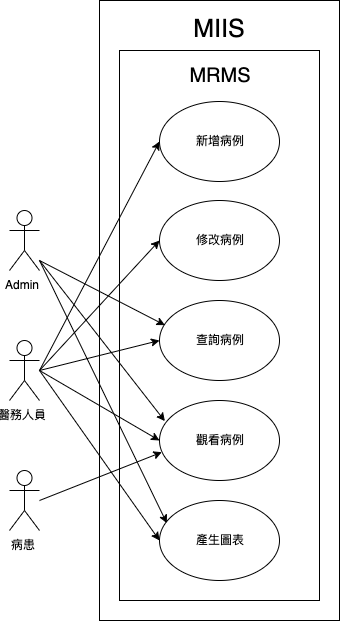

The diagram above was exported from draw.io. Its source (the exported page's mxGraphModel, read from the mxfile embedded in the PNG):
<mxGraphModel dx="1092" dy="1856" grid="1" gridSize="10" guides="1" tooltips="1" connect="1" arrows="1" fold="1" page="1" pageScale="1" pageWidth="827" pageHeight="1169" math="0" shadow="0">
  <root>
    <mxCell id="0" />
    <mxCell id="1" parent="0" />
    <mxCell id="EB2AAEDXxBDSVoppsxVM-7" value="" style="rounded=0;whiteSpace=wrap;html=1;" vertex="1" parent="1">
      <mxGeometry x="280" y="-50" width="240" height="620" as="geometry" />
    </mxCell>
    <mxCell id="xvk64RKaW2ss_NOeR-Pk-1" value="" style="rounded=0;whiteSpace=wrap;html=1;" parent="1" vertex="1">
      <mxGeometry x="300" width="200" height="550" as="geometry" />
    </mxCell>
    <mxCell id="xvk64RKaW2ss_NOeR-Pk-2" value="新增病例" style="ellipse;whiteSpace=wrap;html=1;" parent="1" vertex="1">
      <mxGeometry x="340" y="51" width="120" height="80" as="geometry" />
    </mxCell>
    <mxCell id="xvk64RKaW2ss_NOeR-Pk-3" value="修改病例" style="ellipse;whiteSpace=wrap;html=1;" parent="1" vertex="1">
      <mxGeometry x="340" y="150" width="120" height="80" as="geometry" />
    </mxCell>
    <mxCell id="xvk64RKaW2ss_NOeR-Pk-4" value="查詢病例" style="ellipse;whiteSpace=wrap;html=1;" parent="1" vertex="1">
      <mxGeometry x="340" y="250" width="120" height="80" as="geometry" />
    </mxCell>
    <mxCell id="xvk64RKaW2ss_NOeR-Pk-19" style="rounded=0;orthogonalLoop=1;jettySize=auto;html=1;exitX=0.02;exitY=0.646;exitDx=0;exitDy=0;endArrow=none;endFill=0;startArrow=classic;startFill=1;exitPerimeter=0;" parent="1" source="xvk64RKaW2ss_NOeR-Pk-5" edge="1">
      <mxGeometry relative="1" as="geometry">
        <mxPoint x="220" y="450" as="targetPoint" />
      </mxGeometry>
    </mxCell>
    <mxCell id="xvk64RKaW2ss_NOeR-Pk-5" value="觀看病例" style="ellipse;whiteSpace=wrap;html=1;" parent="1" vertex="1">
      <mxGeometry x="340" y="350" width="120" height="80" as="geometry" />
    </mxCell>
    <mxCell id="xvk64RKaW2ss_NOeR-Pk-7" value="產生圖表" style="ellipse;whiteSpace=wrap;html=1;" parent="1" vertex="1">
      <mxGeometry x="340" y="450" width="120" height="80" as="geometry" />
    </mxCell>
    <mxCell id="xvk64RKaW2ss_NOeR-Pk-9" value="&lt;font style=&quot;font-size: 20px&quot;&gt;MRMS&lt;/font&gt;" style="text;html=1;strokeColor=none;fillColor=none;align=center;verticalAlign=middle;whiteSpace=wrap;rounded=0;" parent="1" vertex="1">
      <mxGeometry x="340" y="14" width="120" height="20" as="geometry" />
    </mxCell>
    <mxCell id="xvk64RKaW2ss_NOeR-Pk-11" value="病患" style="shape=umlActor;verticalLabelPosition=bottom;labelBackgroundColor=#ffffff;verticalAlign=top;html=1;" parent="1" vertex="1">
      <mxGeometry x="190" y="420" width="30" height="60" as="geometry" />
    </mxCell>
    <mxCell id="xvk64RKaW2ss_NOeR-Pk-12" value="醫務人員" style="shape=umlActor;verticalLabelPosition=bottom;labelBackgroundColor=#ffffff;verticalAlign=top;html=1;" parent="1" vertex="1">
      <mxGeometry x="190" y="290" width="30" height="60" as="geometry" />
    </mxCell>
    <mxCell id="xvk64RKaW2ss_NOeR-Pk-20" style="rounded=0;orthogonalLoop=1;jettySize=auto;html=1;exitX=0;exitY=0.5;exitDx=0;exitDy=0;endArrow=none;endFill=0;startArrow=classic;startFill=1;" parent="1" source="xvk64RKaW2ss_NOeR-Pk-5" edge="1">
      <mxGeometry relative="1" as="geometry">
        <mxPoint x="220" y="320" as="targetPoint" />
        <mxPoint x="350" y="400" as="sourcePoint" />
      </mxGeometry>
    </mxCell>
    <mxCell id="xvk64RKaW2ss_NOeR-Pk-21" style="rounded=0;orthogonalLoop=1;jettySize=auto;html=1;exitX=0;exitY=0.5;exitDx=0;exitDy=0;endArrow=none;endFill=0;startArrow=classic;startFill=1;" parent="1" source="xvk64RKaW2ss_NOeR-Pk-4" edge="1">
      <mxGeometry relative="1" as="geometry">
        <mxPoint x="220" y="320" as="targetPoint" />
        <mxPoint x="360" y="410" as="sourcePoint" />
      </mxGeometry>
    </mxCell>
    <mxCell id="xvk64RKaW2ss_NOeR-Pk-22" style="rounded=0;orthogonalLoop=1;jettySize=auto;html=1;exitX=0;exitY=0.5;exitDx=0;exitDy=0;endArrow=none;endFill=0;startArrow=classic;startFill=1;" parent="1" source="xvk64RKaW2ss_NOeR-Pk-3" edge="1">
      <mxGeometry relative="1" as="geometry">
        <mxPoint x="220" y="320" as="targetPoint" />
        <mxPoint x="470" y="300" as="sourcePoint" />
      </mxGeometry>
    </mxCell>
    <mxCell id="xvk64RKaW2ss_NOeR-Pk-23" style="rounded=0;orthogonalLoop=1;jettySize=auto;html=1;exitX=0;exitY=0.5;exitDx=0;exitDy=0;endArrow=none;endFill=0;startArrow=classic;startFill=1;" parent="1" source="xvk64RKaW2ss_NOeR-Pk-2" edge="1">
      <mxGeometry relative="1" as="geometry">
        <mxPoint x="220" y="320" as="targetPoint" />
        <mxPoint x="480" y="310" as="sourcePoint" />
      </mxGeometry>
    </mxCell>
    <mxCell id="xvk64RKaW2ss_NOeR-Pk-25" style="rounded=0;orthogonalLoop=1;jettySize=auto;html=1;exitX=0;exitY=0.5;exitDx=0;exitDy=0;endArrow=none;endFill=0;startArrow=classic;startFill=1;" parent="1" source="xvk64RKaW2ss_NOeR-Pk-7" edge="1">
      <mxGeometry relative="1" as="geometry">
        <mxPoint x="220" y="320" as="targetPoint" />
        <mxPoint x="500" y="330" as="sourcePoint" />
      </mxGeometry>
    </mxCell>
    <mxCell id="EB2AAEDXxBDSVoppsxVM-1" value="Admin" style="shape=umlActor;verticalLabelPosition=bottom;labelBackgroundColor=#ffffff;verticalAlign=top;html=1;" vertex="1" parent="1">
      <mxGeometry x="190" y="160" width="30" height="60" as="geometry" />
    </mxCell>
    <mxCell id="EB2AAEDXxBDSVoppsxVM-2" style="rounded=0;orthogonalLoop=1;jettySize=auto;html=1;exitX=0.045;exitY=0.308;exitDx=0;exitDy=0;endArrow=none;endFill=0;startArrow=classic;startFill=1;exitPerimeter=0;" edge="1" parent="1" source="xvk64RKaW2ss_NOeR-Pk-4">
      <mxGeometry relative="1" as="geometry">
        <mxPoint x="220" y="210" as="targetPoint" />
        <mxPoint x="350" y="400" as="sourcePoint" />
      </mxGeometry>
    </mxCell>
    <mxCell id="EB2AAEDXxBDSVoppsxVM-4" style="rounded=0;orthogonalLoop=1;jettySize=auto;html=1;exitX=0.061;exitY=0.283;exitDx=0;exitDy=0;endArrow=none;endFill=0;startArrow=classic;startFill=1;exitPerimeter=0;" edge="1" parent="1" source="xvk64RKaW2ss_NOeR-Pk-7">
      <mxGeometry relative="1" as="geometry">
        <mxPoint x="220" y="210" as="targetPoint" />
        <mxPoint x="370" y="420" as="sourcePoint" />
      </mxGeometry>
    </mxCell>
    <mxCell id="EB2AAEDXxBDSVoppsxVM-6" style="rounded=0;orthogonalLoop=1;jettySize=auto;html=1;exitX=0.045;exitY=0.258;exitDx=0;exitDy=0;endArrow=none;endFill=0;startArrow=classic;startFill=1;exitPerimeter=0;" edge="1" parent="1" source="xvk64RKaW2ss_NOeR-Pk-5">
      <mxGeometry relative="1" as="geometry">
        <mxPoint x="220" y="210" as="targetPoint" />
        <mxPoint x="380" y="430" as="sourcePoint" />
      </mxGeometry>
    </mxCell>
    <mxCell id="EB2AAEDXxBDSVoppsxVM-8" value="&lt;font style=&quot;font-size: 25px&quot;&gt;MIIS&lt;/font&gt;" style="text;html=1;strokeColor=none;fillColor=none;align=center;verticalAlign=middle;whiteSpace=wrap;rounded=0;" vertex="1" parent="1">
      <mxGeometry x="380" y="-32" width="40" height="20" as="geometry" />
    </mxCell>
  </root>
</mxGraphModel>